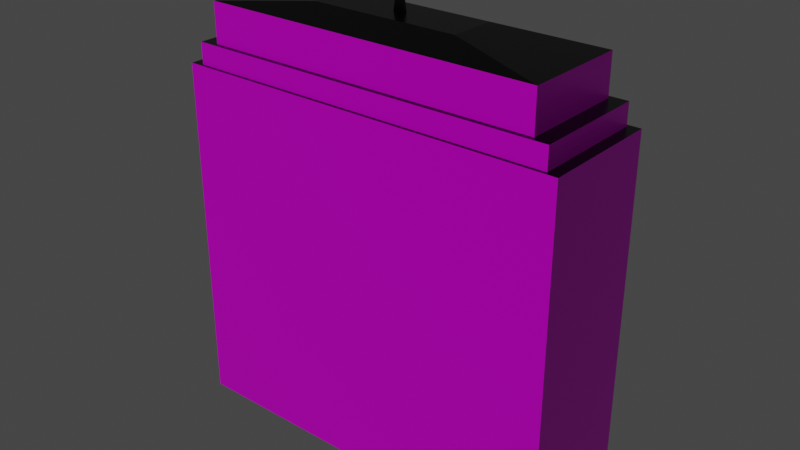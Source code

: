 # Source: skyscraper_11.blend  (saved by Blender 2.82.7; exported with 4.5.12 LTS)
import bpy
from mathutils import Matrix  # noqa: F401  (used for matrix-valued properties, if any)

bpy.ops.wm.read_factory_settings(use_empty=True)
scene = bpy.context.scene
scene.name = 'Scene'

# ---- collections
col_skyscraper11 = bpy.data.collections.new('skyscraper11'); scene.collection.children.link(col_skyscraper11)

# ---- images (referenced by path relative to the original .blend; pixels are not part of the script)
import os
ASSET_DIR = os.environ.get("B2B_ASSET_DIR", "")  # directory of the original .blend (textures are referenced by path, not embedded)
HERE = os.path.dirname(os.path.abspath(__file__))  # packed textures are extracted next to this script under _unpacked/

def load_image(name, relpath, width, height, colorspace="sRGB"):
    """Load a texture the original file referenced (path relative to the .blend, or extracted next to this script)."""
    p = next((c for c in (os.path.join(HERE, relpath), os.path.join(ASSET_DIR, relpath)) if relpath and os.path.exists(c)), "")
    if p:
        img = bpy.data.images.load(p, check_existing=True)
        img.name = name
    else:  # same state as the original file: an image datablock whose file is absent (Cycles renders it pink)
        img = bpy.data.images.new(name, width, height)
        img.source = "FILE"
        img.filepath = "//" + (relpath or name)
    img.colorspace_settings.name = colorspace
    return img
img_building_03_texture_paint_mono_dark_png = load_image('building_03_texture paint_mono_dark.png', 'building_03_texture paint_mono_dark.png', 1024, 1024, 'sRGB')
img_skyscraper_03_normal_map_png = load_image('skyscraper_03_normal map.png', 'skyscraper_03_normal map.png', 1024, 1024, 'Non-Color')
img_skyscraper_03_displacementmap_png = load_image('skyscraper_03_DisplacementMap.png', 'skyscraper_03_DisplacementMap.png', 1024, 1024, 'Non-Color')

# ---- materials (node trees are filled in below, after node groups)
mat_building_windows = bpy.data.materials.new('building windows')
mat_building_windows.alpha_threshold = 0.0
mat_building_windows.use_transparent_shadow = False
mat_building_windows.line_color = (0.0, 0.0, 0.0, 1.0)
mat_accent = bpy.data.materials.new('accent')
mat_accent.use_transparent_shadow = False

# ---- material node trees
mat_building_windows.use_nodes = True; mat_building_windows.node_tree.nodes.clear()
_N = mat_building_windows.node_tree.nodes; _L = mat_building_windows.node_tree.links
n0 = _N.new('ShaderNodeOutputMaterial'); n0.name = 'Material Output'; n0.location = (486, 208)
n1 = _N.new('ShaderNodeBsdfPrincipled'); n1.name = 'Principled BSDF'; n1.location = (196, 208)
n1.distribution = 'GGX'
n1.subsurface_method = 'BURLEY'
n1.inputs[1].default_value = 0.5534
n1.inputs[2].default_value = 0.4308
n1.inputs[3].default_value = 1.45
n1.inputs[13].default_value = 0.3229
n1.inputs[27].default_value = (0.0, 0.0, 0.0, 1.0)
n1.inputs[28].default_value = 1.0
n2 = _N.new('ShaderNodeTexCoord'); n2.name = 'Texture Coordinate'; n2.location = (-396, 326)
n3 = _N.new('ShaderNodeTexImage'); n3.name = 'Image Texture'; n3.location = (-206, 326)
n3.image = img_building_03_texture_paint_mono_dark_png
n4 = _N.new('ShaderNodeTexImage'); n4.name = 'Image Texture.001'; n4.location = (-774, -209)
n4.image = img_skyscraper_03_normal_map_png
n5 = _N.new('ShaderNodeBump'); n5.name = 'Bump'; n5.location = (-215, -13)
n5.inputs[0].default_value = 0.04667
n5.inputs[1].default_value = 1.6
n5.inputs[2].default_value = 1.0
n6 = _N.new('ShaderNodeNormalMap'); n6.name = 'Normal Map'; n6.location = (-467, -252)
n6.uv_map = 'UVMap'
n6.inputs[0].default_value = 0.2
n7 = _N.new('ShaderNodeTexImage'); n7.name = 'Image Texture.002'; n7.location = (-781, 85)
n7.image = img_skyscraper_03_displacementmap_png
_L.new(n1.outputs[0], n0.inputs[0])
_L.new(n3.outputs[0], n1.inputs[0])
_L.new(n2.outputs[2], n3.inputs[0])
_L.new(n4.outputs[0], n6.inputs[1])
_L.new(n6.outputs[0], n5.inputs[4])
_L.new(n7.outputs[0], n5.inputs[3])
_L.new(n5.outputs[0], n1.inputs[5])
n0.is_active_output = True
mat_accent.use_nodes = True; mat_accent.node_tree.nodes.clear()
_N = mat_accent.node_tree.nodes; _L = mat_accent.node_tree.links
n0 = _N.new('ShaderNodeOutputMaterial'); n0.name = 'Material Output'; n0.location = (300, 300)
n1 = _N.new('ShaderNodeBsdfPrincipled'); n1.name = 'Principled BSDF'; n1.location = (10, 300)
n1.distribution = 'GGX'
n1.subsurface_method = 'BURLEY'
n1.inputs[0].default_value = (0.0, 0.0, 0.0, 1.0)
n1.inputs[1].default_value = 0.2385
n1.inputs[2].default_value = 0.2523
n1.inputs[3].default_value = 1.45
n1.inputs[27].default_value = (0.0, 0.0, 0.0, 1.0)
n1.inputs[28].default_value = 1.0
_L.new(n1.outputs[0], n0.inputs[0])
n0.is_active_output = True

# ---- world
world_world = bpy.data.worlds.new('World'); scene.world = world_world
world_world.use_nodes = True; world_world.node_tree.nodes.clear()
_N = world_world.node_tree.nodes; _L = world_world.node_tree.links
n0 = _N.new('ShaderNodeOutputWorld'); n0.name = 'World Output'; n0.location = (300, 300)
n1 = _N.new('ShaderNodeBackground'); n1.name = 'Background'; n1.location = (10, 300)
n1.inputs[0].default_value = (0.05088, 0.05088, 0.05088, 1.0)
_L.new(n1.outputs[0], n0.inputs[0])
n0.is_active_output = True
world_world.color = (0.05088, 0.05088, 0.05088)
world_world.use_sun_shadow = False
world_world.sun_shadow_jitter_overblur = 0.0

# ---- meshes
me_cube = bpy.data.meshes.new('Cube')
me_cube.from_pydata([(0.9421, 0.9421, 2.0), (1.0, 1.0, 0.0), (0.9421, -0.9421, 2.0), (1.0, -1.0, 0.0), (-0.9421, 0.9421, 2.0), (-1.0, 1.0, 0.0), (-0.9421, -0.9421, 2.0), (-1.0, -1.0, 0.0), (1.0, -1.0, 2.0), (-1.0, -1.0, 2.0), (1.0, 1.0, 2.0), (-1.0, 1.0, 2.0), (0.8617, -0.8617, 2.12), (-0.8617, -0.8617, 2.12), (0.8617, 0.8617, 2.12), (-0.8617, 0.8617, 2.12), (0.9421, -0.9421, 2.12), (-0.9421, -0.9421, 2.12), (0.9421, 0.9421, 2.12), (-0.9421, 0.9421, 2.12), (0.8617, -0.8617, 2.342), (-0.8617, -0.8617, 2.342), (0.8617, 0.8617, 2.342), (-0.8617, 0.8617, 2.342), (0.02843, -0.02843, 2.402), (-0.02843, -0.02843, 2.402), (0.02843, 0.02843, 2.402), (-0.02843, 0.02843, 2.402), (0.375, -0.375, 2.402), (-0.375, -0.375, 2.402), (0.375, 0.375, 2.402), (-0.375, 0.375, 2.402), (0.007847, -0.007847, 2.584), (-0.007847, -0.007847, 2.584), (0.007847, 0.007847, 2.584), (-0.007847, 0.007847, 2.584)], [], [(4, 6, 17, 19), (3, 8, 9, 7), (7, 9, 11, 5), (5, 1, 3, 7), (1, 10, 8, 3), (5, 11, 10, 1), (2, 6, 9, 8), (0, 2, 8, 10), (6, 4, 11, 9), (4, 0, 10, 11), (14, 15, 23, 22), (6, 2, 16, 17), (0, 4, 19, 18), (2, 0, 18, 16), (12, 13, 17, 16), (14, 12, 16, 18), (13, 15, 19, 17), (15, 14, 18, 19), (23, 21, 29, 31), (12, 14, 22, 20), (15, 13, 21, 23), (13, 12, 20, 21), (26, 27, 35, 34), (21, 20, 28, 29), (22, 23, 31, 30), (20, 22, 30, 28), (24, 25, 29, 28), (26, 24, 28, 30), (25, 27, 31, 29), (27, 26, 30, 31), (34, 35, 33, 32), (24, 26, 34, 32), (27, 25, 33, 35), (25, 24, 32, 33)])
me_cube.polygons.foreach_set('material_index', [0, 0, 0, 1, 0, 0, 1, 1, 1, 1, 0, 0, 0, 0, 1, 1, 1, 1, 1, 0, 0, 0, 1, 1, 1, 1, 1, 1, 1, 1, 1, 1, 1, 1])
_uv = me_cube.uv_layers.new(name='UVMap')
_uv.uv.foreach_set('vector', [0.9531, 0.7203, 0.7462, 0.7203, 0.7462, 0.7616, 0.9531, 0.7616, 0.232, 0.01904, 0.232, 0.7059, 0.01246, 0.7059, 0.01246, 0.01904, 0.7385, 0.02005, 0.7385, 0.7069, 0.9581, 0.7069, 0.9581, 0.02005, 0.1829, 0.9427, 0.2607, 0.9427, 0.2607, 0.8886, 0.1829, 0.8886, 0.4774, 0.01931, 0.4774, 0.7061, 0.2578, 0.7061, 0.2578, 0.01931, 0.4979, 0.0194, 0.4979, 0.7062, 0.7174, 0.7062, 0.7174, 0.0194, 0.2281, 0.7164, 0.02122, 0.7164, 0.01486, 0.7091, 0.2344, 0.7091, 0.4705, 0.717, 0.265, 0.717, 0.2587, 0.7107, 0.4768, 0.7107, 0.953, 0.7162, 0.7433, 0.7162, 0.7369, 0.7089, 0.9595, 0.7089, 0.7113, 0.7164, 0.5059, 0.7164, 0.4996, 0.7087, 0.7177, 0.7087, 0.7055, 0.7798, 0.5163, 0.7798, 0.5163, 0.8558, 0.7055, 0.8558, 0.01982, 0.7197, 0.2267, 0.7197, 0.2267, 0.761, 0.01982, 0.761, 0.7123, 0.7199, 0.5055, 0.7199, 0.5055, 0.7612, 0.7123, 0.7612, 0.266, 0.7197, 0.4729, 0.7197, 0.4729, 0.761, 0.266, 0.761, 0.2199, 0.7715, 0.0307, 0.7715, 0.02187, 0.7653, 0.2287, 0.7653, 0.4643, 0.7748, 0.2716, 0.7748, 0.2626, 0.7659, 0.4733, 0.7659, 0.9437, 0.7739, 0.7564, 0.7739, 0.7477, 0.7648, 0.9524, 0.7648, 0.707, 0.7752, 0.511, 0.7752, 0.5019, 0.7667, 0.7161, 0.7667, 0.2818, 0.8713, 0.4006, 0.8713, 0.367, 0.9051, 0.3155, 0.905, 0.2741, 0.7794, 0.4633, 0.7794, 0.4633, 0.8555, 0.2741, 0.8555, 0.9443, 0.777, 0.7551, 0.777, 0.7551, 0.853, 0.9443, 0.853, 0.03103, 0.7769, 0.2202, 0.7769, 0.2202, 0.853, 0.03103, 0.853, 0.1543, 0.8857, 0.1255, 0.8857, 0.1359, 0.9777, 0.1439, 0.9777, 0.4006, 0.8713, 0.4006, 0.9902, 0.3669, 0.9565, 0.367, 0.9051, 0.2818, 0.9902, 0.2818, 0.8713, 0.3155, 0.905, 0.3154, 0.9565, 0.4006, 0.9902, 0.2818, 0.9902, 0.3154, 0.9565, 0.3669, 0.9565, 0.3431, 0.9327, 0.3431, 0.9288, 0.367, 0.9051, 0.3669, 0.9565, 0.3392, 0.9327, 0.3431, 0.9327, 0.3669, 0.9565, 0.3154, 0.9565, 0.3431, 0.9288, 0.3392, 0.9288, 0.3155, 0.905, 0.367, 0.9051, 0.3392, 0.9288, 0.3392, 0.9327, 0.3154, 0.9565, 0.3155, 0.905, 0.09356, 0.9894, 0.08561, 0.9894, 0.08561, 0.9814, 0.09356, 0.9814, 0.09172, 0.8857, 0.1205, 0.8857, 0.1101, 0.9777, 0.1021, 0.9777, 0.08674, 0.8857, 0.05794, 0.8857, 0.06837, 0.9777, 0.07631, 0.9777, 0.0256, 0.8857, 0.05439, 0.8857, 0.04397, 0.9777, 0.03602, 0.9777])
me_cube.materials.append(mat_building_windows)
me_cube.materials.append(mat_accent)
me_cube.use_remesh_preserve_volume = False
me_cube.use_remesh_preserve_attributes = False
me_cube.use_mirror_vertex_groups = False
me_cube.update()

# ---- objects
ob_skyscraper11 = bpy.data.objects.new('skyscraper11', me_cube)

# ---- transforms, parenting, visibility, modifiers, constraints
ob_skyscraper11.location = (0.0, 0.0, 0.0)
ob_skyscraper11.scale = (22.97, 7.069, 20.72)
ob_skyscraper11.lock_rotations_4d = False
ob_skyscraper11.empty_display_type = 'ARROWS'
ob_skyscraper11.lineart.crease_threshold = 0.0

# ---- collection membership
col_skyscraper11.objects.link(ob_skyscraper11)

# ---- scene / render settings (as saved in the file)
scene.frame_start = 1; scene.frame_end = 250; scene.frame_set(16)
scene.render.engine = 'BLENDER_EEVEE_NEXT'
scene.cycles.use_denoising = False
scene.cycles.samples = 128
scene.cycles.sampling_pattern = 'TABULATED_SOBOL'
scene.cycles.use_adaptive_sampling = False
scene.cycles.use_light_tree = False
scene.view_settings.view_transform = 'Filmic'
bpy.context.view_layer.update()

# ---- added for rendering (the .blend has no active camera and no usable light): camera, sun
cam_auto = bpy.data.cameras.new('AutoCamera')
cam_auto.lens = 50.0
cam_auto.sensor_width = 36.0
cam_auto.clip_end = 1168.1
ob_auto_camera = bpy.data.objects.new('AutoCamera', cam_auto)
scene.collection.objects.link(ob_auto_camera)
ob_auto_camera.location = (66.5588, -79.8706, 80.0084)
ob_auto_camera.rotation_euler = (1.09748, -7.21219e-08, 0.694738)
scene.camera = ob_auto_camera
light_auto_sun = bpy.data.lights.new('AutoSun', 'SUN')
light_auto_sun.energy = 3.0
light_auto_sun.angle = 0.0523599
ob_auto_sun = bpy.data.objects.new('AutoSun', light_auto_sun)
scene.collection.objects.link(ob_auto_sun)
ob_auto_sun.rotation_euler = (0.872665, 0.174533, 0.523599)
bpy.context.view_layer.update()
